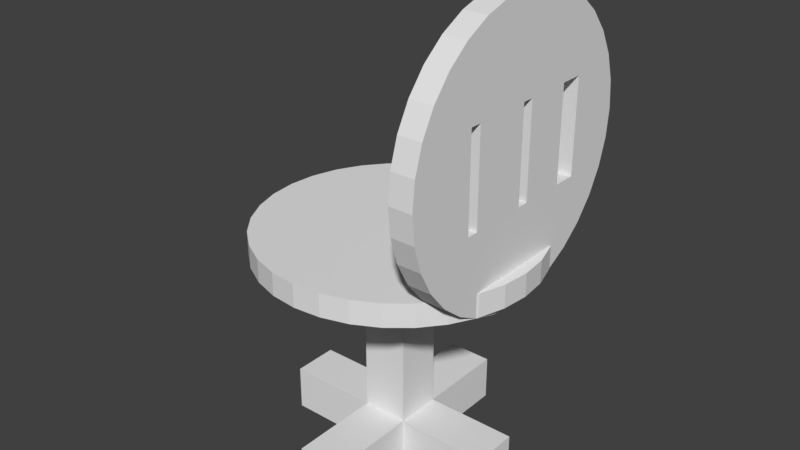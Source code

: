 # Source: 420chair.blend  (saved by Blender 2.78.0; exported with 4.5.12 LTS)
import bpy
from mathutils import Matrix  # noqa: F401  (used for matrix-valued properties, if any)

bpy.ops.wm.read_factory_settings(use_empty=True)
scene = bpy.context.scene
scene.name = 'Scene'

# ---- collections
col_collection_1 = bpy.data.collections.new('Collection 1'); scene.collection.children.link(col_collection_1)

# ---- world
world_world = bpy.data.worlds.new('World'); scene.world = world_world
world_world.color = (0.05088, 0.05088, 0.05088)
world_world.use_sun_shadow = False
world_world.sun_shadow_jitter_overblur = 0.0
world_world.cycles.sampling_method = 'MANUAL'

# ---- meshes
me_cube_001 = bpy.data.meshes.new('Cube.001')
me_cube_001.from_pydata([(-1.0, -1.0, -1.0), (-1.0, -1.0, 1.0), (-1.0, 1.0, -1.0), (-1.0, 1.0, 1.0), (1.0, -1.0, -1.0), (1.0, -1.0, 1.0), (1.0, 1.0, -1.0), (1.0, 1.0, 1.0)], [], [(0, 1, 3, 2), (2, 3, 7, 6), (6, 7, 5, 4), (4, 5, 1, 0), (2, 6, 4, 0), (7, 3, 1, 5)])
me_cube_001.use_remesh_preserve_volume = False
me_cube_001.use_remesh_preserve_attributes = False
me_cube_001.use_mirror_vertex_groups = False
me_cube_001.update()
me_cube_002 = bpy.data.meshes.new('Cube.002')
me_cube_002.from_pydata([(-1.0, -1.0, -1.0), (-1.0, -1.0, 1.0), (-1.0, 1.0, -1.0), (-1.0, 1.0, 1.0), (1.0, -1.0, -1.0), (1.0, -1.0, 1.0), (1.0, 1.0, -1.0), (1.0, 1.0, 1.0)], [], [(0, 1, 3, 2), (2, 3, 7, 6), (6, 7, 5, 4), (4, 5, 1, 0), (2, 6, 4, 0), (7, 3, 1, 5)])
me_cube_002.use_remesh_preserve_volume = False
me_cube_002.use_remesh_preserve_attributes = False
me_cube_002.use_mirror_vertex_groups = False
me_cube_002.update()
me_cube_003 = bpy.data.meshes.new('Cube.003')
me_cube_003.from_pydata([(-1.0, -1.0, -1.0), (-1.0, -1.0, 1.0), (-1.0, 1.0, -1.0), (-1.0, 1.0, 1.0), (1.0, -1.0, -1.0), (1.0, -1.0, 1.0), (1.0, 1.0, -1.0), (1.0, 1.0, 1.0)], [], [(0, 1, 3, 2), (2, 3, 7, 6), (6, 7, 5, 4), (4, 5, 1, 0), (2, 6, 4, 0), (7, 3, 1, 5)])
me_cube_003.use_remesh_preserve_volume = False
me_cube_003.use_remesh_preserve_attributes = False
me_cube_003.use_mirror_vertex_groups = False
me_cube_003.update()
me_cylinder_001 = bpy.data.meshes.new('Cylinder.001')
me_cylinder_001.from_pydata([(0.0, 1.0, -1.0), (0.0, 1.0, 1.0), (0.1951, 0.9808, -1.0), (0.1951, 0.9808, 1.0), (0.3827, 0.9239, -1.0), (0.3827, 0.9239, 1.0), (0.5556, 0.8315, -1.0), (0.5556, 0.8315, 1.0), (0.7071, 0.7071, -1.0), (0.7071, 0.7071, 1.0), (0.8315, 0.5556, -1.0), (0.8315, 0.5556, 1.0), (0.9239, 0.3827, -1.0), (0.9239, 0.3827, 1.0), (0.9808, 0.1951, -1.0), (0.9808, 0.1951, 1.0), (1.0, 7.55e-08, -1.0), (1.0, 7.55e-08, 1.0), (0.9808, -0.1951, -1.0), (0.9808, -0.1951, 1.0), (0.9239, -0.3827, -1.0), (0.9239, -0.3827, 1.0), (0.8315, -0.5556, -1.0), (0.8315, -0.5556, 1.0), (0.7071, -0.7071, -1.0), (0.7071, -0.7071, 1.0), (0.5556, -0.8315, -1.0), (0.5556, -0.8315, 1.0), (0.3827, -0.9239, -1.0), (0.3827, -0.9239, 1.0), (0.1951, -0.9808, -1.0), (0.1951, -0.9808, 1.0), (-3.258e-07, -1.0, -1.0), (-3.258e-07, -1.0, 1.0), (-0.1951, -0.9808, -1.0), (-0.1951, -0.9808, 1.0), (-0.3827, -0.9239, -1.0), (-0.3827, -0.9239, 1.0), (-0.5556, -0.8315, -1.0), (-0.5556, -0.8315, 1.0), (-0.7071, -0.7071, -1.0), (-0.7071, -0.7071, 1.0), (-0.8315, -0.5556, -1.0), (-0.8315, -0.5556, 1.0), (-0.9239, -0.3827, -1.0), (-0.9239, -0.3827, 1.0), (-0.9808, -0.1951, -1.0), (-0.9808, -0.1951, 1.0), (-1.0, 9.656e-07, -1.0), (-1.0, 9.656e-07, 1.0), (-0.9808, 0.1951, -1.0), (-0.9808, 0.1951, 1.0), (-0.9239, 0.3827, -1.0), (-0.9239, 0.3827, 1.0), (-0.8315, 0.5556, -1.0), (-0.8315, 0.5556, 1.0), (-0.7071, 0.7071, -1.0), (-0.7071, 0.7071, 1.0), (-0.5556, 0.8315, -1.0), (-0.5556, 0.8315, 1.0), (-0.3827, 0.9239, -1.0), (-0.3827, 0.9239, 1.0), (-0.1951, 0.9808, -1.0), (-0.1951, 0.9808, 1.0)], [], [(0, 1, 3, 2), (2, 3, 5, 4), (4, 5, 7, 6), (6, 7, 9, 8), (8, 9, 11, 10), (10, 11, 13, 12), (12, 13, 15, 14), (14, 15, 17, 16), (16, 17, 19, 18), (18, 19, 21, 20), (20, 21, 23, 22), (22, 23, 25, 24), (24, 25, 27, 26), (26, 27, 29, 28), (28, 29, 31, 30), (30, 31, 33, 32), (32, 33, 35, 34), (34, 35, 37, 36), (36, 37, 39, 38), (38, 39, 41, 40), (40, 41, 43, 42), (42, 43, 45, 44), (44, 45, 47, 46), (46, 47, 49, 48), (48, 49, 51, 50), (50, 51, 53, 52), (52, 53, 55, 54), (54, 55, 57, 56), (56, 57, 59, 58), (58, 59, 61, 60), (3, 1, 63, 61, 59, 57, 55, 53, 51, 49, 47, 45, 43, 41, 39, 37, 35, 33, 31, 29, 27, 25, 23, 21, 19, 17, 15, 13, 11, 9, 7, 5), (60, 61, 63, 62), (62, 63, 1, 0), (0, 2, 4, 6, 8, 10, 12, 14, 16, 18, 20, 22, 24, 26, 28, 30, 32, 34, 36, 38, 40, 42, 44, 46, 48, 50, 52, 54, 56, 58, 60, 62)])
me_cylinder_001.use_remesh_preserve_volume = False
me_cylinder_001.use_remesh_preserve_attributes = False
me_cylinder_001.use_mirror_vertex_groups = False
me_cylinder_001.update()
me_cylinder = bpy.data.meshes.new('Cylinder')
me_cylinder.from_pydata([(0.0, 1.0, -1.0), (0.0, 1.0, 1.0), (0.1951, 0.9808, 1.0), (0.1951, 0.9808, -1.0), (0.3333, 0.4167, -1.0), (0.3333, 0.5833, -1.0), (-0.3333, 0.5833, -1.0), (-0.3333, 0.4167, -1.0), (0.1654, 0.0003568, -1.0), (-0.3333, 0.0003581, -1.0), (-0.3333, -0.08261, -1.0), (0.2648, -0.08261, -1.0), (0.8315, -0.5556, -1.0), (0.7071, -0.7071, -1.0), (0.5556, -0.8315, -1.0), (0.3333, -0.5826, -1.0), (0.3333, -0.4996, -1.0), (-1.0, 9.656e-07, -1.0), (-0.9808, 0.1951, -1.0), (-0.9239, 0.3827, -1.0), (-0.8315, 0.5556, -1.0), (-0.7071, 0.7071, -1.0), (-0.5556, 0.8315, -1.0), (-0.3827, 0.9239, -1.0), (-0.1951, 0.9808, -1.0), (0.3827, 0.9239, -1.0), (0.5556, 0.8315, -1.0), (-0.1951, 0.9808, 1.0), (-0.3333, 0.4167, 1.0), (-0.3333, 0.5833, 1.0), (0.3333, 0.5833, 1.0), (0.3333, 0.4167, 1.0), (0.5556, 0.8315, 1.0), (0.3827, 0.9239, 1.0), (-0.3827, 0.9239, 1.0), (-0.5556, 0.8315, 1.0), (-0.7071, 0.7071, 1.0), (-0.8315, 0.5556, 1.0), (-0.9239, 0.3827, 1.0), (-0.9808, 0.1951, 1.0), (-1.0, 9.656e-07, 1.0), (0.3333, -0.4174, 1.0), (0.3333, -0.5004, 1.0), (0.5556, -0.8315, 1.0), (0.7071, -0.7071, 1.0), (0.8315, -0.5556, 1.0), (0.9239, -0.3827, 1.0), (0.3226, -0.0003741, 1.0), (-0.3333, -0.0003676, 1.0), (-0.3333, 0.08261, 1.0), (0.1921, 0.08261, 1.0), (0.7071, 0.7071, -1.0), (0.8315, 0.5556, -1.0), (0.9239, 0.3827, -1.0), (0.9808, 0.1951, -1.0), (1.0, 7.55e-08, -1.0), (0.9808, -0.1951, -1.0), (0.9239, -0.3827, -1.0), (0.3333, -0.08261, -1.0), (0.3333, 0.0003579, -1.0), (0.3827, -0.9239, -1.0), (0.1951, -0.9808, -1.0), (-4.768e-07, -1.0, -1.0), (-0.1951, -0.9808, -1.0), (-0.3827, -0.9239, -1.0), (-0.5556, -0.8315, -1.0), (-0.7071, -0.7071, -1.0), (-0.8315, -0.5556, -1.0), (-0.9239, -0.3827, -1.0), (-0.9808, -0.1951, -1.0), (-0.3333, -0.4996, -1.0), (-0.3333, -0.5826, -1.0), (0.3333, -0.4159, -0.9912), (0.3333, -0.5841, 0.9912), (0.3333, 0.08261, 1.0), (0.3333, -0.0003726, 1.0), (0.9808, -0.1951, 1.0), (1.0, 7.55e-08, 1.0), (0.9808, 0.1951, 1.0), (0.9239, 0.3827, 1.0), (0.8315, 0.5556, 1.0), (0.7071, 0.7071, 1.0), (-0.3333, -0.5004, 1.0), (-0.3333, -0.4174, 1.0), (-0.9808, -0.1951, 1.0), (-0.9239, -0.3827, 1.0), (-0.8315, -0.5556, 1.0), (-0.7071, -0.7071, 1.0), (-0.5556, -0.8315, 1.0), (-0.3827, -0.9239, 1.0), (-0.1951, -0.9808, 1.0), (-4.768e-07, -1.0, 1.0), (0.1951, -0.9808, 1.0), (0.3827, -0.9239, 1.0), (-0.3333, -0.4159, -0.9912), (-0.3333, -0.5841, 0.9912), (0.3333, 0.08406, -0.9912), (-0.3333, 0.08406, -0.9912), (-0.3333, -0.08406, 0.9912), (0.3333, -0.08406, 0.9912)], [], [(0, 1, 2, 3), (4, 5, 6, 7, 8, 9, 10, 11, 12, 13, 14, 15, 16, 17, 18, 19, 20, 21, 22, 23, 24, 0, 3, 25, 26), (24, 27, 1, 0), (28, 29, 30, 31, 32, 33, 2, 1, 27, 34, 35, 36, 37, 38, 39, 40, 41, 42, 43, 44, 45, 46, 47, 48, 49, 50), (3, 2, 33, 25), (4, 26, 51, 52, 53, 54, 55, 56, 57, 12, 11, 58, 59, 8, 7), (31, 30, 5, 4), (30, 29, 6, 5), (29, 28, 7, 6), (12, 45, 44, 13), (13, 44, 43, 14), (14, 60, 61, 62, 63, 64, 65, 66, 67, 68, 69, 17, 16, 70, 71, 15), (72, 16, 15, 73, 42, 41), (17, 40, 39, 18), (18, 39, 38, 19), (19, 38, 37, 20), (20, 37, 36, 21), (21, 36, 35, 22), (22, 35, 34, 23), (23, 34, 27, 24), (25, 33, 32, 26), (28, 50, 74, 75, 47, 46, 76, 77, 78, 79, 80, 81, 32, 31), (43, 42, 82, 83, 41, 40, 84, 85, 86, 87, 88, 89, 90, 91, 92, 93), (57, 46, 45, 12), (28, 31, 4, 7), (26, 32, 81, 51), (51, 81, 80, 52), (52, 80, 79, 53), (53, 79, 78, 54), (54, 78, 77, 55), (55, 77, 76, 56), (56, 76, 46, 57), (14, 43, 93, 60), (60, 93, 92, 61), (61, 92, 91, 62), (62, 91, 90, 63), (63, 90, 89, 64), (64, 89, 88, 65), (65, 88, 87, 66), (66, 87, 86, 67), (67, 86, 85, 68), (68, 85, 84, 69), (69, 84, 40, 17), (70, 16, 72, 94), (83, 82, 95, 71, 70, 94), (15, 71, 95, 73), (41, 83, 94, 72), (82, 42, 73, 95), (9, 8, 59, 96, 97), (49, 48, 98, 10, 9, 97), (96, 74, 50, 49, 97), (96, 59, 58, 99, 75, 74), (99, 58, 11, 10, 98), (48, 47, 75, 99, 98)])
me_cylinder.use_remesh_preserve_volume = False
me_cylinder.use_remesh_preserve_attributes = False
me_cylinder.use_mirror_vertex_groups = False
me_cylinder.update()

# ---- objects
ob_cube = bpy.data.objects.new('Cube', me_cube_001)
ob_cube_001 = bpy.data.objects.new('Cube.001', me_cube_002)
ob_cube_002 = bpy.data.objects.new('Cube.002', me_cube_003)
ob_cylinder_001 = bpy.data.objects.new('Cylinder.001', me_cylinder_001)
ob_cylinder = bpy.data.objects.new('Cylinder', me_cylinder)

# ---- transforms, parenting, visibility, modifiers, constraints
ob_cube.location = (0.0, 0.0, 1.0)
ob_cube.rotation_euler = (1.571, 0.0, 0.0)
ob_cube.scale = (0.2, 1.0, 0.2)
ob_cube.lineart.crease_threshold = 0.0
ob_cube_001.location = (0.0, 0.0, 0.2)
ob_cube_001.scale = (0.2, 1.0, 0.2)
ob_cube_001.lineart.crease_threshold = 0.0
ob_cube_002.location = (0.0, 0.0, 0.2)
ob_cube_002.rotation_euler = (0.0, 0.0, 1.571)
ob_cube_002.scale = (0.2, 1.0, 0.2)
ob_cube_002.lineart.crease_threshold = 0.0
ob_cylinder_001.location = (0.0, 0.0, 2.0)
ob_cylinder_001.scale = (1.2, 1.2, 0.1)
ob_cylinder_001.lineart.crease_threshold = 0.0
ob_cylinder.location = (1.0, 0.0, 3.0)
ob_cylinder.rotation_euler = (0.0, 1.571, 0.0)
ob_cylinder.scale = (1.2, 1.2, 0.1)
ob_cylinder.lineart.crease_threshold = 0.0

# ---- collection membership
col_collection_1.objects.link(ob_cube)
col_collection_1.objects.link(ob_cube_001)
col_collection_1.objects.link(ob_cube_002)
col_collection_1.objects.link(ob_cylinder_001)
col_collection_1.objects.link(ob_cylinder)

# ---- scene / render settings (as saved in the file)
scene.frame_start = 1; scene.frame_end = 250; scene.frame_set(1)
scene.render.engine = 'BLENDER_EEVEE_NEXT'
scene.render.resolution_percentage = 50
scene.render.dither_intensity = 0.0
scene.cycles.use_denoising = False
scene.cycles.samples = 128
scene.cycles.sampling_pattern = 'TABULATED_SOBOL'
scene.cycles.light_sampling_threshold = 0.0
scene.cycles.use_adaptive_sampling = False
scene.cycles.use_light_tree = False
scene.cycles.blur_glossy = 0.0
scene.cycles.sample_clamp_indirect = 0.0
scene.view_settings.view_transform = 'Standard'
bpy.context.view_layer.update()

# ---- added for rendering (the .blend has no active camera and no usable light): camera, sun
cam_auto = bpy.data.cameras.new('AutoCamera')
cam_auto.lens = 50.0
cam_auto.sensor_width = 36.0
cam_auto.clip_end = 1000.0
ob_auto_camera = bpy.data.objects.new('AutoCamera', cam_auto)
scene.collection.objects.link(ob_auto_camera)
ob_auto_camera.location = (4.99621, -5.99546, 6.09697)
ob_auto_camera.rotation_euler = (1.09748, -7.21219e-08, 0.694738)
scene.camera = ob_auto_camera
light_auto_sun = bpy.data.lights.new('AutoSun', 'SUN')
light_auto_sun.energy = 3.0
light_auto_sun.angle = 0.0523599
ob_auto_sun = bpy.data.objects.new('AutoSun', light_auto_sun)
scene.collection.objects.link(ob_auto_sun)
ob_auto_sun.rotation_euler = (0.872665, 0.174533, 0.523599)
bpy.context.view_layer.update()
